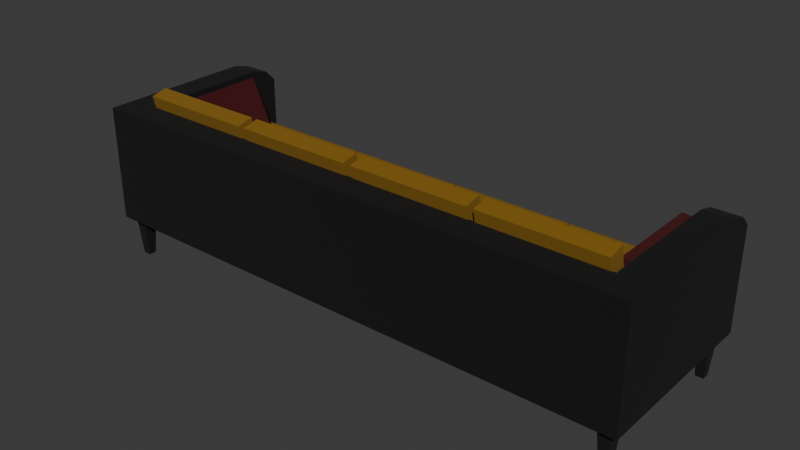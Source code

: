# Source: Couch.blend  (saved by Blender 4.5.88; exported with 4.5.12 LTS)
import bpy
from mathutils import Matrix  # noqa: F401  (used for matrix-valued properties, if any)

bpy.ops.wm.read_factory_settings(use_empty=True)
scene = bpy.context.scene
scene.name = 'Scene'

# ---- collections
col_couch = bpy.data.collections.new('Couch'); scene.collection.children.link(col_couch)

# ---- materials (node trees are filled in below, after node groups)
mat_sittingpillows = bpy.data.materials.new('SittingPillows')
mat_couch = bpy.data.materials.new('Couch')
mat_pillows = bpy.data.materials.new('Pillows')

# ---- material node trees
mat_sittingpillows.use_nodes = True; mat_sittingpillows.node_tree.nodes.clear()
_N = mat_sittingpillows.node_tree.nodes; _L = mat_sittingpillows.node_tree.links
n0 = _N.new('ShaderNodeBsdfPrincipled'); n0.name = 'Principled BSDF'; n0.location = (-200, 100)
n0.inputs[0].default_value = (0.2194, 0.1116, 0.0, 1.0)
n0.inputs[2].default_value = 1.0
n1 = _N.new('ShaderNodeOutputMaterial'); n1.name = 'Material Output'; n1.location = (200, 100)
_L.new(n0.outputs[0], n1.inputs[0])
n1.is_active_output = True
mat_couch.use_nodes = True; mat_couch.node_tree.nodes.clear()
_N = mat_couch.node_tree.nodes; _L = mat_couch.node_tree.links
n0 = _N.new('ShaderNodeBsdfPrincipled'); n0.name = 'Principled BSDF'; n0.location = (-200, 100)
n0.inputs[0].default_value = (0.0, 0.0, 0.0, 1.0)
n0.inputs[2].default_value = 1.0
n1 = _N.new('ShaderNodeOutputMaterial'); n1.name = 'Material Output'; n1.location = (200, 100)
_L.new(n0.outputs[0], n1.inputs[0])
n1.is_active_output = True
mat_pillows.use_nodes = True; mat_pillows.node_tree.nodes.clear()
_N = mat_pillows.node_tree.nodes; _L = mat_pillows.node_tree.links
n0 = _N.new('ShaderNodeBsdfPrincipled'); n0.name = 'Principled BSDF'; n0.location = (-200, 100)
n0.inputs[0].default_value = (0.05476, 0.0, 0.0002367, 1.0)
n0.inputs[2].default_value = 1.0
n1 = _N.new('ShaderNodeOutputMaterial'); n1.name = 'Material Output'; n1.location = (200, 100)
_L.new(n0.outputs[0], n1.inputs[0])
n1.is_active_output = True

# ---- world
world_world = bpy.data.worlds.new('World'); scene.world = world_world
world_world.use_nodes = True; world_world.node_tree.nodes.clear()
_N = world_world.node_tree.nodes; _L = world_world.node_tree.links
n0 = _N.new('ShaderNodeOutputWorld'); n0.name = 'World Output'; n0.location = (200, 100)
n1 = _N.new('ShaderNodeBackground'); n1.name = 'Background'; n1.location = (-200, 100)
n1.inputs[0].default_value = (0.05088, 0.05088, 0.05088, 1.0)
_L.new(n1.outputs[0], n0.inputs[0])
n0.is_active_output = True
world_world.color = (0.05088, 0.05088, 0.05088)
world_world.sun_shadow_jitter_overblur = 0.0

# ---- meshes
me_cube_001 = bpy.data.meshes.new('Cube.001')
me_cube_001.from_pydata([(1.5, 0.5, 0.4256), (1.461, 0.4607, 0.2256), (1.5, -0.5, 0.4256), (1.461, -0.4607, 0.2256), (1.389, 0.4607, 0.2256), (1.35, -0.5, 0.4256), (1.35, 0.5, 0.4256), (1.389, -0.4607, 0.2256), (0.0, -0.5, 0.4256), (0.0, -0.5, 0.2256), (0.0, 0.5, 0.2256), (0.0, 0.5, 0.4256), (1.5, -0.35, 0.4256), (1.461, -0.3893, 0.2256), (1.389, -0.3893, 0.2256), (1.35, -0.35, 0.4256), (0.0, -0.35, 0.2256), (0.0, -0.35, 0.4256), (1.5, -0.5, 0.8493), (1.35, -0.5, 0.8493), (1.5, -0.35, 0.8493), (0.0, -0.5, 0.8493), (1.35, -0.35, 0.8493), (0.0, -0.35, 0.8493), (0.675, 0.5, 0.4256), (0.675, -0.5, 0.4256), (0.675, -0.5, 0.2256), (0.675, 0.5, 0.2256), (0.675, -0.35, 0.4256), (0.675, -0.35, 0.2256), (0.675, -0.5, 0.8493), (0.675, -0.35, 0.8493), (1.342, -0.3396, 0.5195), (0.6833, -0.3396, 0.5195), (0.6833, 0.4896, 0.4339), (1.342, 0.4896, 0.4339), (1.342, -0.3396, 0.4339), (0.6833, -0.3396, 0.4339), (0.6635, -0.3396, 0.5195), (0.005024, -0.3396, 0.5195), (0.005024, 0.4896, 0.4339), (0.6635, 0.4896, 0.4339), (0.6635, -0.3396, 0.4339), (0.005024, -0.3396, 0.4339), (1.331, -0.1937, 0.5449), (1.331, -0.2826, 0.9351), (0.6937, -0.1937, 0.5449), (0.6937, -0.2826, 0.9351), (0.6937, -0.2813, 0.525), (1.331, -0.2813, 0.525), (0.6937, -0.3702, 0.9152), (1.331, -0.3702, 0.9152), (0.6582, -0.1937, 0.5449), (0.6582, -0.2826, 0.9351), (0.02067, -0.1937, 0.5449), (0.02067, -0.2826, 0.9351), (0.02067, -0.2813, 0.525), (0.6582, -0.2813, 0.525), (0.02067, -0.3702, 0.9152), (0.6582, -0.3702, 0.9152), (1.461, 0.3887, 0.2256), (1.5, 0.3494, 0.4256), (1.389, 0.3887, 0.2256), (1.35, 0.3494, 0.4256), (0.0, 0.3494, 0.2256), (0.0, 0.3494, 0.4256), (1.5, 0.3494, 0.8493), (1.35, 0.3494, 0.8493), (0.675, 0.3494, 0.2256), (0.675, 0.3494, 0.4256), (1.35, -0.5, 0.2256), (1.5, -0.5, 0.2256), (1.5, 0.3494, 0.2256), (1.5, 0.5, 0.2256), (1.35, 0.5, 0.2256), (1.35, -0.35, 0.2256), (1.5, -0.35, 0.2256), (1.35, 0.3494, 0.2256), (1.404, -0.446, 0.004797), (1.446, -0.446, 0.004797), (1.446, 0.4036, 0.004797), (1.446, 0.4458, 0.004797), (1.404, 0.4458, 0.004797), (1.404, -0.404, 0.004797), (1.446, -0.404, 0.004797), (1.404, 0.4036, 0.004797), (1.35, 0.3494, 0.8493), (1.35, 0.5, 0.4256), (1.35, 0.4407, 0.8252), (1.35, 0.5, 0.7658), (1.5, 0.5, 0.4256), (1.5, 0.3494, 0.8493), (1.5, 0.5, 0.7658), (1.5, 0.4407, 0.8252), (1.342, 0.4896, 0.469), (1.342, 0.3887, 0.5195), (1.342, 0.4896, 0.4986), (1.342, 0.4478, 0.5195), (0.6833, 0.3887, 0.5195), (0.6833, 0.4896, 0.469), (0.6833, 0.4478, 0.5195), (0.6833, 0.4896, 0.4986), (0.6635, 0.4896, 0.469), (0.6635, 0.3887, 0.5195), (0.6635, 0.4896, 0.4986), (0.6635, 0.4478, 0.5195), (0.005024, 0.3887, 0.5195), (0.005024, 0.4896, 0.469), (0.005024, 0.4478, 0.5195), (0.005024, 0.4896, 0.4986), (0.9346, -0.2509, 0.8214), (0.4229, -0.2383, 0.8314), (0.93, -0.1885, 0.5062), (0.4183, -0.176, 0.5162), (0.4249, -0.1676, 0.8454), (0.4203, -0.1052, 0.5302), (0.9366, -0.1801, 0.8354), (0.932, -0.1178, 0.5202), (1.252, 0.3123, 0.5091), (1.284, 0.3123, 0.8289), (1.252, -0.1996, 0.5091), (1.284, -0.1996, 0.8289), (1.324, -0.1996, 0.5019), (1.324, 0.3123, 0.5019), (1.356, -0.1996, 0.8217), (1.356, 0.3123, 0.8217), (-1.5, 0.5, 0.4256), (-1.461, 0.4607, 0.2256), (-1.5, -0.5, 0.4256), (-1.461, -0.4607, 0.2256), (-1.389, 0.4607, 0.2256), (-1.35, -0.5, 0.4256), (-1.35, 0.5, 0.4256), (-1.389, -0.4607, 0.2256), (-1.5, -0.35, 0.4256), (-1.461, -0.3893, 0.2256), (-1.389, -0.3893, 0.2256), (-1.35, -0.35, 0.4256), (-1.5, -0.5, 0.8493), (-1.35, -0.5, 0.8493), (-1.5, -0.35, 0.8493), (-1.35, -0.35, 0.8493), (-0.675, 0.5, 0.4256), (-0.675, -0.5, 0.4256), (-0.675, -0.5, 0.2256), (-0.675, 0.5, 0.2256), (-0.675, -0.35, 0.4256), (-0.675, -0.35, 0.2256), (-0.675, -0.5, 0.8493), (-0.675, -0.35, 0.8493), (-1.342, -0.3396, 0.5195), (-0.6833, -0.3396, 0.5195), (-0.6833, 0.4896, 0.4339), (-1.342, 0.4896, 0.4339), (-1.342, -0.3396, 0.4339), (-0.6833, -0.3396, 0.4339), (-0.6635, -0.3396, 0.5195), (-0.005024, -0.3396, 0.5195), (-0.005024, 0.4896, 0.4339), (-0.6635, 0.4896, 0.4339), (-0.6635, -0.3396, 0.4339), (-0.005024, -0.3396, 0.4339), (-1.331, -0.1937, 0.5449), (-1.331, -0.2826, 0.9351), (-0.6937, -0.1937, 0.5449), (-0.6937, -0.2826, 0.9351), (-0.6937, -0.2813, 0.525), (-1.331, -0.2813, 0.525), (-0.6937, -0.3702, 0.9152), (-1.331, -0.3702, 0.9152), (-0.6582, -0.1937, 0.5449), (-0.6582, -0.2826, 0.9351), (-0.02067, -0.1937, 0.5449), (-0.02067, -0.2826, 0.9351), (-0.02067, -0.2813, 0.525), (-0.6582, -0.2813, 0.525), (-0.02067, -0.3702, 0.9152), (-0.6582, -0.3702, 0.9152), (-1.461, 0.3887, 0.2256), (-1.5, 0.3494, 0.4256), (-1.389, 0.3887, 0.2256), (-1.35, 0.3494, 0.4256), (-1.5, 0.3494, 0.8493), (-1.35, 0.3494, 0.8493), (-0.675, 0.3494, 0.2256), (-0.675, 0.3494, 0.4256), (-1.35, -0.5, 0.2256), (-1.5, -0.5, 0.2256), (-1.5, 0.3494, 0.2256), (-1.5, 0.5, 0.2256), (-1.35, 0.5, 0.2256), (-1.35, -0.35, 0.2256), (-1.5, -0.35, 0.2256), (-1.35, 0.3494, 0.2256), (-1.404, -0.446, 0.004797), (-1.446, -0.446, 0.004797), (-1.446, 0.4036, 0.004797), (-1.446, 0.4458, 0.004797), (-1.404, 0.4458, 0.004797), (-1.404, -0.404, 0.004797), (-1.446, -0.404, 0.004797), (-1.404, 0.4036, 0.004797), (-1.35, 0.3494, 0.8493), (-1.35, 0.5, 0.4256), (-1.35, 0.4407, 0.8252), (-1.35, 0.5, 0.7658), (-1.5, 0.5, 0.4256), (-1.5, 0.3494, 0.8493), (-1.5, 0.5, 0.7658), (-1.5, 0.4407, 0.8252), (-1.342, 0.4896, 0.469), (-1.342, 0.3887, 0.5195), (-1.342, 0.4896, 0.4986), (-1.342, 0.4478, 0.5195), (-0.6833, 0.3887, 0.5195), (-0.6833, 0.4896, 0.469), (-0.6833, 0.4478, 0.5195), (-0.6833, 0.4896, 0.4986), (-0.6635, 0.4896, 0.469), (-0.6635, 0.3887, 0.5195), (-0.6635, 0.4896, 0.4986), (-0.6635, 0.4478, 0.5195), (-0.005024, 0.3887, 0.5195), (-0.005024, 0.4896, 0.469), (-0.005024, 0.4478, 0.5195), (-0.005024, 0.4896, 0.4986), (-0.7445, -0.2388, 0.8091), (-0.2326, -0.2388, 0.8091), (-0.7445, -0.1341, 0.5053), (-0.2326, -0.1341, 0.5053), (-0.2326, -0.1706, 0.8326), (-0.2326, -0.06596, 0.5288), (-0.7445, -0.1706, 0.8326), (-0.7445, -0.06596, 0.5288), (-1.17, 0.3015, 0.5457), (-1.304, 0.3015, 0.838), (-1.17, -0.2105, 0.5457), (-1.304, -0.2105, 0.838), (-1.236, -0.2105, 0.5157), (-1.236, 0.3015, 0.5157), (-1.369, -0.2105, 0.808), (-1.369, 0.3015, 0.808)], [], [(27, 24, 6, 74), (76, 12, 2, 71), (71, 2, 5, 70), (74, 6, 0, 73), (29, 75, 70, 26), (14, 13, 84, 83), (5, 2, 18, 19), (28, 17, 23, 31), (69, 65, 17, 28), (26, 25, 8, 9), (77, 72, 76, 75), (68, 77, 75, 29), (72, 61, 12, 76), (20, 22, 19, 18), (31, 23, 21, 30), (66, 67, 22, 20), (2, 12, 20, 18), (63, 15, 22, 67), (25, 5, 19, 30), (8, 25, 30, 21), (22, 31, 30, 19), (64, 68, 29, 16), (70, 5, 25, 26), (63, 69, 28, 15), (15, 28, 31, 22), (16, 29, 26, 9), (10, 11, 24, 27), (35, 36, 37, 34), (33, 37, 36, 32), (41, 42, 43, 40), (39, 43, 42, 38), (44, 46, 47, 45), (49, 51, 50, 48), (45, 51, 49, 44), (44, 49, 48, 46), (46, 48, 50, 47), (47, 50, 51, 45), (52, 54, 55, 53), (57, 59, 58, 56), (53, 59, 57, 52), (52, 57, 56, 54), (54, 56, 58, 55), (55, 58, 59, 53), (6, 24, 69, 63), (10, 27, 68, 64), (12, 61, 66, 20), (73, 0, 61, 72), (27, 74, 77, 68), (60, 62, 85, 80), (24, 11, 65, 69), (7, 3, 71, 70), (60, 1, 73, 72), (1, 4, 74, 73), (14, 7, 70, 75), (3, 13, 76, 71), (13, 14, 75, 76), (4, 62, 77, 74), (62, 60, 72, 77), (83, 84, 79, 78), (82, 81, 80, 85), (7, 14, 83, 78), (1, 60, 80, 81), (62, 4, 82, 85), (13, 3, 79, 84), (4, 1, 81, 82), (3, 7, 78, 79), (86, 91, 93, 88), (88, 93, 92, 89), (89, 92, 90, 87), (91, 86, 67, 66), (0, 6, 87, 90), (6, 63, 67, 86, 88, 89, 87), (61, 0, 90, 92, 93, 91, 66), (98, 95, 97, 100), (100, 97, 96, 101), (101, 96, 94, 99), (106, 103, 105, 108), (108, 105, 104, 109), (109, 104, 102, 107), (94, 35, 34, 99), (95, 98, 33, 32), (32, 36, 35, 94, 96, 97, 95), (98, 100, 101, 99, 34, 37, 33), (102, 41, 40, 107), (103, 106, 39, 38), (38, 42, 41, 102, 104, 105, 103), (106, 108, 109, 107, 40, 43, 39), (114, 111, 110, 116), (115, 113, 111, 114), (117, 112, 113, 115), (116, 110, 112, 117), (112, 110, 111, 113), (117, 115, 114, 116), (118, 120, 121, 119), (123, 125, 124, 122), (119, 125, 123, 118), (118, 123, 122, 120), (120, 122, 124, 121), (121, 124, 125, 119), (145, 190, 132, 142), (192, 187, 128, 134), (187, 186, 131, 128), (190, 189, 126, 132), (147, 144, 186, 191), (136, 199, 200, 135), (131, 139, 138, 128), (146, 149, 23, 17), (185, 146, 17, 65), (144, 9, 8, 143), (193, 191, 192, 188), (184, 147, 191, 193), (188, 192, 134, 179), (140, 138, 139, 141), (149, 148, 21, 23), (182, 140, 141, 183), (128, 138, 140, 134), (181, 183, 141, 137), (143, 148, 139, 131), (8, 21, 148, 143), (141, 139, 148, 149), (64, 16, 147, 184), (186, 144, 143, 131), (181, 137, 146, 185), (137, 141, 149, 146), (16, 9, 144, 147), (10, 145, 142, 11), (153, 152, 155, 154), (151, 150, 154, 155), (159, 158, 161, 160), (157, 156, 160, 161), (162, 163, 165, 164), (167, 166, 168, 169), (163, 162, 167, 169), (162, 164, 166, 167), (164, 165, 168, 166), (165, 163, 169, 168), (170, 171, 173, 172), (175, 174, 176, 177), (171, 170, 175, 177), (170, 172, 174, 175), (172, 173, 176, 174), (173, 171, 177, 176), (132, 181, 185, 142), (10, 64, 184, 145), (134, 140, 182, 179), (189, 188, 179, 126), (145, 184, 193, 190), (178, 196, 201, 180), (142, 185, 65, 11), (133, 186, 187, 129), (178, 188, 189, 127), (127, 189, 190, 130), (136, 191, 186, 133), (129, 187, 192, 135), (135, 192, 191, 136), (130, 190, 193, 180), (180, 193, 188, 178), (199, 194, 195, 200), (198, 201, 196, 197), (133, 194, 199, 136), (127, 197, 196, 178), (180, 201, 198, 130), (135, 200, 195, 129), (130, 198, 197, 127), (129, 195, 194, 133), (202, 204, 209, 207), (204, 205, 208, 209), (205, 203, 206, 208), (207, 182, 183, 202), (126, 206, 203, 132), (132, 203, 205, 204, 202, 183, 181), (179, 182, 207, 209, 208, 206, 126), (214, 216, 213, 211), (216, 217, 212, 213), (217, 215, 210, 212), (222, 224, 221, 219), (224, 225, 220, 221), (225, 223, 218, 220), (210, 215, 152, 153), (211, 150, 151, 214), (150, 211, 213, 212, 210, 153, 154), (214, 151, 155, 152, 215, 217, 216), (218, 223, 158, 159), (219, 156, 157, 222), (156, 219, 221, 220, 218, 159, 160), (222, 157, 161, 158, 223, 225, 224), (230, 232, 226, 227), (231, 230, 227, 229), (233, 231, 229, 228), (232, 233, 228, 226), (228, 229, 227, 226), (233, 232, 230, 231), (234, 235, 237, 236), (239, 238, 240, 241), (235, 234, 239, 241), (234, 236, 238, 239), (236, 237, 240, 238), (237, 235, 241, 240)])
me_cube_001.polygons.foreach_set('material_index', [1, 1, 1, 1, 1, 1, 1, 1, 1, 1, 1, 1, 1, 1, 1, 1, 1, 1, 1, 1, 1, 1, 1, 1, 1, 1, 1, 0, 0, 0, 0, 0, 0, 0, 0, 0, 0, 0, 0, 0, 0, 0, 0, 1, 1, 1, 1, 1, 1, 1, 1, 1, 1, 1, 1, 1, 1, 1, 1, 1, 1, 1, 1, 1, 1, 1, 1, 1, 1, 1, 1, 1, 1, 0, 0, 0, 0, 0, 0, 0, 0, 0, 0, 0, 0, 0, 0, 2, 2, 2, 2, 2, 2, 2, 2, 2, 2, 2, 2, 1, 1, 1, 1, 1, 1, 1, 1, 1, 1, 1, 1, 1, 1, 1, 1, 1, 1, 1, 1, 1, 1, 1, 1, 1, 1, 1, 0, 0, 0, 0, 0, 0, 0, 0, 0, 0, 0, 0, 0, 0, 0, 0, 1, 1, 1, 1, 1, 1, 1, 1, 1, 1, 1, 1, 1, 1, 1, 1, 1, 1, 1, 1, 1, 1, 1, 1, 1, 1, 1, 1, 1, 1, 0, 0, 0, 0, 0, 0, 0, 0, 0, 0, 0, 0, 0, 0, 2, 2, 2, 2, 2, 2, 2, 2, 2, 2, 2, 2])
_uv = me_cube_001.uv_layers.new(name='UVMap')
_uv.uv.foreach_set('vector', [0.375, 0.9281, 0.625, 0.9281, 0.625, 0.9812, 0.375, 0.9812, 0.375, 0.4625, 0.625, 0.4625, 0.625, 0.5, 0.375, 0.5, 0.375, 0.5, 0.625, 0.5, 0.625, 0.5188, 0.375, 0.5188, 0.375, 0.9812, 0.625, 0.9812, 0.625, 1.0, 0.375, 1.0, 0.8031, 0.7125, 0.8563, 0.7125, 0.8563, 0.75, 0.8031, 0.75, 0.8612, 0.7223, 0.8701, 0.7223, 0.8701, 0.7223, 0.8612, 0.7223, 0.625, 0.5188, 0.625, 0.5, 0.625, 0.5, 0.625, 0.5188, 0.1969, 0.7125, 0.25, 0.7125, 0.25, 0.7125, 0.1969, 0.7125, 0.1969, 0.5376, 0.25, 0.5376, 0.25, 0.7125, 0.1969, 0.7125, 0.375, 0.5719, 0.625, 0.5719, 0.625, 0.625, 0.375, 0.625, 0.8563, 0.5376, 0.875, 0.5376, 0.875, 0.7125, 0.8563, 0.7125, 0.8031, 0.5376, 0.8563, 0.5376, 0.8563, 0.7125, 0.8031, 0.7125, 0.375, 0.2876, 0.625, 0.2876, 0.625, 0.4625, 0.375, 0.4625, 0.125, 0.7125, 0.1437, 0.7125, 0.1437, 0.75, 0.125, 0.75, 0.1969, 0.7125, 0.25, 0.7125, 0.25, 0.75, 0.1969, 0.75, 0.125, 0.5376, 0.1437, 0.5376, 0.1437, 0.7125, 0.125, 0.7125, 0.625, 0.5, 0.625, 0.4625, 0.625, 0.4625, 0.625, 0.5, 0.1437, 0.5376, 0.1437, 0.7125, 0.1437, 0.7125, 0.1437, 0.5376, 0.625, 0.5719, 0.625, 0.5188, 0.625, 0.5188, 0.625, 0.5719, 0.625, 0.625, 0.625, 0.5719, 0.625, 0.5719, 0.625, 0.625, 0.1437, 0.7125, 0.1969, 0.7125, 0.1969, 0.75, 0.1437, 0.75, 0.75, 0.5376, 0.8031, 0.5376, 0.8031, 0.7125, 0.75, 0.7125, 0.375, 0.5188, 0.625, 0.5188, 0.625, 0.5719, 0.375, 0.5719, 0.1437, 0.5376, 0.1969, 0.5376, 0.1969, 0.7125, 0.1437, 0.7125, 0.1437, 0.7125, 0.1969, 0.7125, 0.1969, 0.7125, 0.1437, 0.7125, 0.75, 0.7125, 0.8031, 0.7125, 0.8031, 0.75, 0.75, 0.75, 0.375, 0.875, 0.625, 0.875, 0.625, 0.9281, 0.375, 0.9281, 0.1437, 0.5, 0.1437, 0.7125, 0.1969, 0.7125, 0.1969, 0.5, 0.1969, 0.7125, 0.1969, 0.7125, 0.1437, 0.7125, 0.1437, 0.7125, 0.1437, 0.5, 0.1437, 0.7125, 0.1969, 0.7125, 0.1969, 0.5, 0.1969, 0.7125, 0.1969, 0.7125, 0.1437, 0.7125, 0.1437, 0.7125, 0.1437, 0.7125, 0.1969, 0.7125, 0.1969, 0.7125, 0.1437, 0.7125, 0.1437, 0.7125, 0.1437, 0.7125, 0.1969, 0.7125, 0.1969, 0.7125, 0.1437, 0.7125, 0.1437, 0.7125, 0.1437, 0.7125, 0.1437, 0.7125, 0.1437, 0.7125, 0.1437, 0.7125, 0.1969, 0.7125, 0.1969, 0.7125, 0.1969, 0.7125, 0.1969, 0.7125, 0.1969, 0.7125, 0.1969, 0.7125, 0.1969, 0.7125, 0.1969, 0.7125, 0.1437, 0.7125, 0.1437, 0.7125, 0.1437, 0.7125, 0.1969, 0.7125, 0.1969, 0.7125, 0.1437, 0.7125, 0.1437, 0.7125, 0.1437, 0.7125, 0.1969, 0.7125, 0.1969, 0.7125, 0.1437, 0.7125, 0.1437, 0.7125, 0.1437, 0.7125, 0.1437, 0.7125, 0.1437, 0.7125, 0.1437, 0.7125, 0.1969, 0.7125, 0.1969, 0.7125, 0.1969, 0.7125, 0.1969, 0.7125, 0.1969, 0.7125, 0.1969, 0.7125, 0.1969, 0.7125, 0.1969, 0.7125, 0.1437, 0.7125, 0.1437, 0.7125, 0.1437, 0.5, 0.1969, 0.5, 0.1969, 0.5376, 0.1437, 0.5376, 0.75, 0.5, 0.8031, 0.5, 0.8031, 0.5376, 0.75, 0.5376, 0.625, 0.4625, 0.625, 0.2876, 0.625, 0.2876, 0.625, 0.4625, 0.375, 0.25, 0.625, 0.25, 0.625, 0.2876, 0.375, 0.2876, 0.8031, 0.5, 0.8563, 0.5, 0.8563, 0.5376, 0.8031, 0.5376, 0.8701, 0.5278, 0.8612, 0.5278, 0.8612, 0.5278, 0.8701, 0.5278, 0.1969, 0.5, 0.25, 0.5, 0.25, 0.5376, 0.1969, 0.5376, 0.8612, 0.7402, 0.8701, 0.7402, 0.875, 0.75, 0.8563, 0.75, 0.8701, 0.5278, 0.8701, 0.5098, 0.875, 0.5, 0.875, 0.5376, 0.8701, 0.5098, 0.8612, 0.5098, 0.8563, 0.5, 0.875, 0.5, 0.8612, 0.7223, 0.8612, 0.7402, 0.8563, 0.75, 0.8563, 0.7125, 0.8701, 0.7402, 0.8701, 0.7223, 0.875, 0.7125, 0.875, 0.75, 0.8701, 0.7223, 0.8612, 0.7223, 0.8563, 0.7125, 0.875, 0.7125, 0.8612, 0.5098, 0.8612, 0.5278, 0.8563, 0.5376, 0.8563, 0.5, 0.8612, 0.5278, 0.8701, 0.5278, 0.875, 0.5376, 0.8563, 0.5376, 0.8612, 0.7223, 0.8701, 0.7223, 0.8701, 0.7402, 0.8612, 0.7402, 0.8612, 0.5098, 0.8701, 0.5098, 0.8701, 0.5278, 0.8612, 0.5278, 0.8612, 0.7402, 0.8612, 0.7223, 0.8612, 0.7223, 0.8612, 0.7402, 0.8701, 0.5098, 0.8701, 0.5278, 0.8701, 0.5278, 0.8701, 0.5098, 0.8612, 0.5278, 0.8612, 0.5098, 0.8612, 0.5098, 0.8612, 0.5278, 0.8701, 0.7223, 0.8701, 0.7402, 0.8701, 0.7402, 0.8701, 0.7223, 0.8612, 0.5098, 0.8701, 0.5098, 0.8701, 0.5098, 0.8612, 0.5098, 0.8701, 0.7402, 0.8612, 0.7402, 0.8612, 0.7402, 0.8701, 0.7402, 0.1437, 0.5376, 0.125, 0.5376, 0.125, 0.5148, 0.1437, 0.5148, 0.1437, 0.5148, 0.125, 0.5148, 0.125, 0.5, 0.1438, 0.5, 0.625, 0.9812, 0.625, 1.0, 0.625, 1.0, 0.625, 0.9812, 0.125, 0.5376, 0.1437, 0.5376, 0.1437, 0.5376, 0.125, 0.5376, 0.625, 1.0, 0.625, 0.9812, 0.625, 0.9812, 0.625, 1.0, 0.1437, 0.5, 0.1437, 0.5376, 0.1437, 0.5376, 0.1437, 0.5376, 0.1437, 0.5148, 0.1438, 0.5, 0.1437, 0.5, 0.625, 0.2876, 0.625, 0.25, 0.625, 0.25, 0.625, 0.25, 0.625, 0.2648, 0.625, 0.2876, 0.625, 0.2876, 0.1969, 0.5259, 0.1438, 0.5259, 0.1438, 0.5107, 0.1969, 0.5107, 0.1969, 0.5107, 0.1438, 0.5107, 0.1437, 0.5, 0.1969, 0.5, 0.1969, 0.5, 0.1437, 0.5, 0.1437, 0.5, 0.1969, 0.5, 0.1969, 0.5259, 0.1438, 0.5259, 0.1438, 0.5107, 0.1969, 0.5107, 0.1969, 0.5107, 0.1438, 0.5107, 0.1437, 0.5, 0.1969, 0.5, 0.1969, 0.5, 0.1437, 0.5, 0.1437, 0.5, 0.1969, 0.5, 0.1437, 0.5, 0.1437, 0.5, 0.1969, 0.5, 0.1969, 0.5, 0.1438, 0.5259, 0.1969, 0.5259, 0.1969, 0.7125, 0.1437, 0.7125, 0.1437, 0.7125, 0.1437, 0.7125, 0.1437, 0.5, 0.1437, 0.5, 0.1437, 0.5, 0.1438, 0.5107, 0.1438, 0.5259, 0.1969, 0.5259, 0.1969, 0.5107, 0.1969, 0.5, 0.1969, 0.5, 0.1969, 0.5, 0.1969, 0.7125, 0.1969, 0.7125, 0.1437, 0.5, 0.1437, 0.5, 0.1969, 0.5, 0.1969, 0.5, 0.1438, 0.5259, 0.1969, 0.5259, 0.1969, 0.7125, 0.1437, 0.7125, 0.1437, 0.7125, 0.1437, 0.7125, 0.1437, 0.5, 0.1437, 0.5, 0.1437, 0.5, 0.1438, 0.5107, 0.1438, 0.5259, 0.1969, 0.5259, 0.1969, 0.5107, 0.1969, 0.5, 0.1969, 0.5, 0.1969, 0.5, 0.1969, 0.7125, 0.1969, 0.7125, 0.1969, 0.7125, 0.1969, 0.7125, 0.1437, 0.7125, 0.1437, 0.7125, 0.1969, 0.7125, 0.1969, 0.7125, 0.1969, 0.7125, 0.1969, 0.7125, 0.1437, 0.7125, 0.1437, 0.7125, 0.1969, 0.7125, 0.1969, 0.7125, 0.1437, 0.7125, 0.1437, 0.7125, 0.1437, 0.7125, 0.1437, 0.7125, 0.1437, 0.7125, 0.1437, 0.7125, 0.1969, 0.7125, 0.1969, 0.7125, 0.1437, 0.7125, 0.1969, 0.7125, 0.1969, 0.7125, 0.1437, 0.7125, 0.1437, 0.7125, 0.1969, 0.7125, 0.1969, 0.7125, 0.1437, 0.7125, 0.1437, 0.7125, 0.1437, 0.7125, 0.1969, 0.7125, 0.1969, 0.7125, 0.1437, 0.7125, 0.1437, 0.7125, 0.1437, 0.7125, 0.1437, 0.7125, 0.1437, 0.7125, 0.1437, 0.7125, 0.1969, 0.7125, 0.1969, 0.7125, 0.1969, 0.7125, 0.1969, 0.7125, 0.1969, 0.7125, 0.1969, 0.7125, 0.1969, 0.7125, 0.1969, 0.7125, 0.1437, 0.7125, 0.1437, 0.7125, 0.375, 0.9281, 0.375, 0.9812, 0.625, 0.9812, 0.625, 0.9281, 0.375, 0.4625, 0.375, 0.5, 0.625, 0.5, 0.625, 0.4625, 0.375, 0.5, 0.375, 0.5188, 0.625, 0.5188, 0.625, 0.5, 0.375, 0.9812, 0.375, 1.0, 0.625, 1.0, 0.625, 0.9812, 0.8031, 0.7125, 0.8031, 0.75, 0.8563, 0.75, 0.8563, 0.7125, 0.8612, 0.7223, 0.8612, 0.7223, 0.8701, 0.7223, 0.8701, 0.7223, 0.625, 0.5188, 0.625, 0.5188, 0.625, 0.5, 0.625, 0.5, 0.1969, 0.7125, 0.1969, 0.7125, 0.25, 0.7125, 0.25, 0.7125, 0.1969, 0.5376, 0.1969, 0.7125, 0.25, 0.7125, 0.25, 0.5376, 0.375, 0.5719, 0.375, 0.625, 0.625, 0.625, 0.625, 0.5719, 0.8563, 0.5376, 0.8563, 0.7125, 0.875, 0.7125, 0.875, 0.5376, 0.8031, 0.5376, 0.8031, 0.7125, 0.8563, 0.7125, 0.8563, 0.5376, 0.375, 0.2876, 0.375, 0.4625, 0.625, 0.4625, 0.625, 0.2876, 0.125, 0.7125, 0.125, 0.75, 0.1437, 0.75, 0.1437, 0.7125, 0.1969, 0.7125, 0.1969, 0.75, 0.25, 0.75, 0.25, 0.7125, 0.125, 0.5376, 0.125, 0.7125, 0.1437, 0.7125, 0.1437, 0.5376, 0.625, 0.5, 0.625, 0.5, 0.625, 0.4625, 0.625, 0.4625, 0.1437, 0.5376, 0.1437, 0.5376, 0.1437, 0.7125, 0.1437, 0.7125, 0.625, 0.5719, 0.625, 0.5719, 0.625, 0.5188, 0.625, 0.5188, 0.625, 0.625, 0.625, 0.625, 0.625, 0.5719, 0.625, 0.5719, 0.1437, 0.7125, 0.1437, 0.75, 0.1969, 0.75, 0.1969, 0.7125, 0.75, 0.5376, 0.75, 0.7125, 0.8031, 0.7125, 0.8031, 0.5376, 0.375, 0.5188, 0.375, 0.5719, 0.625, 0.5719, 0.625, 0.5188, 0.1437, 0.5376, 0.1437, 0.7125, 0.1969, 0.7125, 0.1969, 0.5376, 0.1437, 0.7125, 0.1437, 0.7125, 0.1969, 0.7125, 0.1969, 0.7125, 0.75, 0.7125, 0.75, 0.75, 0.8031, 0.75, 0.8031, 0.7125, 0.375, 0.875, 0.375, 0.9281, 0.625, 0.9281, 0.625, 0.875, 0.1437, 0.5, 0.1969, 0.5, 0.1969, 0.7125, 0.1437, 0.7125, 0.1969, 0.7125, 0.1437, 0.7125, 0.1437, 0.7125, 0.1969, 0.7125, 0.1437, 0.5, 0.1969, 0.5, 0.1969, 0.7125, 0.1437, 0.7125, 0.1969, 0.7125, 0.1437, 0.7125, 0.1437, 0.7125, 0.1969, 0.7125, 0.1437, 0.7125, 0.1437, 0.7125, 0.1969, 0.7125, 0.1969, 0.7125, 0.1437, 0.7125, 0.1969, 0.7125, 0.1969, 0.7125, 0.1437, 0.7125, 0.1437, 0.7125, 0.1437, 0.7125, 0.1437, 0.7125, 0.1437, 0.7125, 0.1437, 0.7125, 0.1969, 0.7125, 0.1969, 0.7125, 0.1437, 0.7125, 0.1969, 0.7125, 0.1969, 0.7125, 0.1969, 0.7125, 0.1969, 0.7125, 0.1969, 0.7125, 0.1437, 0.7125, 0.1437, 0.7125, 0.1969, 0.7125, 0.1437, 0.7125, 0.1437, 0.7125, 0.1969, 0.7125, 0.1969, 0.7125, 0.1437, 0.7125, 0.1969, 0.7125, 0.1969, 0.7125, 0.1437, 0.7125, 0.1437, 0.7125, 0.1437, 0.7125, 0.1437, 0.7125, 0.1437, 0.7125, 0.1437, 0.7125, 0.1969, 0.7125, 0.1969, 0.7125, 0.1437, 0.7125, 0.1969, 0.7125, 0.1969, 0.7125, 0.1969, 0.7125, 0.1969, 0.7125, 0.1969, 0.7125, 0.1437, 0.7125, 0.1437, 0.7125, 0.1969, 0.7125, 0.1437, 0.5, 0.1437, 0.5376, 0.1969, 0.5376, 0.1969, 0.5, 0.75, 0.5, 0.75, 0.5376, 0.8031, 0.5376, 0.8031, 0.5, 0.625, 0.4625, 0.625, 0.4625, 0.625, 0.2876, 0.625, 0.2876, 0.375, 0.25, 0.375, 0.2876, 0.625, 0.2876, 0.625, 0.25, 0.8031, 0.5, 0.8031, 0.5376, 0.8563, 0.5376, 0.8563, 0.5, 0.8701, 0.5278, 0.8701, 0.5278, 0.8612, 0.5278, 0.8612, 0.5278, 0.1969, 0.5, 0.1969, 0.5376, 0.25, 0.5376, 0.25, 0.5, 0.8612, 0.7402, 0.8563, 0.75, 0.875, 0.75, 0.8701, 0.7402, 0.8701, 0.5278, 0.875, 0.5376, 0.875, 0.5, 0.8701, 0.5098, 0.8701, 0.5098, 0.875, 0.5, 0.8563, 0.5, 0.8612, 0.5098, 0.8612, 0.7223, 0.8563, 0.7125, 0.8563, 0.75, 0.8612, 0.7402, 0.8701, 0.7402, 0.875, 0.75, 0.875, 0.7125, 0.8701, 0.7223, 0.8701, 0.7223, 0.875, 0.7125, 0.8563, 0.7125, 0.8612, 0.7223, 0.8612, 0.5098, 0.8563, 0.5, 0.8563, 0.5376, 0.8612, 0.5278, 0.8612, 0.5278, 0.8563, 0.5376, 0.875, 0.5376, 0.8701, 0.5278, 0.8612, 0.7223, 0.8612, 0.7402, 0.8701, 0.7402, 0.8701, 0.7223, 0.8612, 0.5098, 0.8612, 0.5278, 0.8701, 0.5278, 0.8701, 0.5098, 0.8612, 0.7402, 0.8612, 0.7402, 0.8612, 0.7223, 0.8612, 0.7223, 0.8701, 0.5098, 0.8701, 0.5098, 0.8701, 0.5278, 0.8701, 0.5278, 0.8612, 0.5278, 0.8612, 0.5278, 0.8612, 0.5098, 0.8612, 0.5098, 0.8701, 0.7223, 0.8701, 0.7223, 0.8701, 0.7402, 0.8701, 0.7402, 0.8612, 0.5098, 0.8612, 0.5098, 0.8701, 0.5098, 0.8701, 0.5098, 0.8701, 0.7402, 0.8701, 0.7402, 0.8612, 0.7402, 0.8612, 0.7402, 0.1437, 0.5376, 0.1437, 0.5148, 0.125, 0.5148, 0.125, 0.5376, 0.1437, 0.5148, 0.1438, 0.5, 0.125, 0.5, 0.125, 0.5148, 0.625, 0.9812, 0.625, 0.9812, 0.625, 1.0, 0.625, 1.0, 0.125, 0.5376, 0.125, 0.5376, 0.1437, 0.5376, 0.1437, 0.5376, 0.625, 1.0, 0.625, 1.0, 0.625, 0.9812, 0.625, 0.9812, 0.1437, 0.5, 0.1437, 0.5, 0.1438, 0.5, 0.1437, 0.5148, 0.1437, 0.5376, 0.1437, 0.5376, 0.1437, 0.5376, 0.625, 0.2876, 0.625, 0.2876, 0.625, 0.2876, 0.625, 0.2648, 0.625, 0.25, 0.625, 0.25, 0.625, 0.25, 0.1969, 0.5259, 0.1969, 0.5107, 0.1438, 0.5107, 0.1438, 0.5259, 0.1969, 0.5107, 0.1969, 0.5, 0.1437, 0.5, 0.1438, 0.5107, 0.1969, 0.5, 0.1969, 0.5, 0.1437, 0.5, 0.1437, 0.5, 0.1969, 0.5259, 0.1969, 0.5107, 0.1438, 0.5107, 0.1438, 0.5259, 0.1969, 0.5107, 0.1969, 0.5, 0.1437, 0.5, 0.1438, 0.5107, 0.1969, 0.5, 0.1969, 0.5, 0.1437, 0.5, 0.1437, 0.5, 0.1437, 0.5, 0.1969, 0.5, 0.1969, 0.5, 0.1437, 0.5, 0.1438, 0.5259, 0.1437, 0.7125, 0.1969, 0.7125, 0.1969, 0.5259, 0.1437, 0.7125, 0.1438, 0.5259, 0.1438, 0.5107, 0.1437, 0.5, 0.1437, 0.5, 0.1437, 0.5, 0.1437, 0.7125, 0.1969, 0.5259, 0.1969, 0.7125, 0.1969, 0.7125, 0.1969, 0.5, 0.1969, 0.5, 0.1969, 0.5, 0.1969, 0.5107, 0.1437, 0.5, 0.1969, 0.5, 0.1969, 0.5, 0.1437, 0.5, 0.1438, 0.5259, 0.1437, 0.7125, 0.1969, 0.7125, 0.1969, 0.5259, 0.1437, 0.7125, 0.1438, 0.5259, 0.1438, 0.5107, 0.1437, 0.5, 0.1437, 0.5, 0.1437, 0.5, 0.1437, 0.7125, 0.1969, 0.5259, 0.1969, 0.7125, 0.1969, 0.7125, 0.1969, 0.5, 0.1969, 0.5, 0.1969, 0.5, 0.1969, 0.5107, 0.1969, 0.7125, 0.1437, 0.7125, 0.1437, 0.7125, 0.1969, 0.7125, 0.1969, 0.7125, 0.1969, 0.7125, 0.1969, 0.7125, 0.1969, 0.7125, 0.1437, 0.7125, 0.1969, 0.7125, 0.1969, 0.7125, 0.1437, 0.7125, 0.1437, 0.7125, 0.1437, 0.7125, 0.1437, 0.7125, 0.1437, 0.7125, 0.1437, 0.7125, 0.1969, 0.7125, 0.1969, 0.7125, 0.1437, 0.7125, 0.1437, 0.7125, 0.1437, 0.7125, 0.1969, 0.7125, 0.1969, 0.7125, 0.1437, 0.7125, 0.1437, 0.7125, 0.1969, 0.7125, 0.1969, 0.7125, 0.1437, 0.7125, 0.1969, 0.7125, 0.1969, 0.7125, 0.1437, 0.7125, 0.1437, 0.7125, 0.1437, 0.7125, 0.1437, 0.7125, 0.1437, 0.7125, 0.1437, 0.7125, 0.1969, 0.7125, 0.1969, 0.7125, 0.1437, 0.7125, 0.1969, 0.7125, 0.1969, 0.7125, 0.1969, 0.7125, 0.1969, 0.7125, 0.1969, 0.7125, 0.1437, 0.7125, 0.1437, 0.7125, 0.1969, 0.7125])
me_cube_001.materials.append(mat_sittingpillows)
me_cube_001.materials.append(mat_couch)
me_cube_001.materials.append(mat_pillows)
me_cube_001.update()

# ---- objects
ob_couch = bpy.data.objects.new('Couch', me_cube_001)

# ---- transforms, parenting, visibility, modifiers, constraints
ob_couch.location = (0.0, 0.0, 0.0)

# ---- collection membership
col_couch.objects.link(ob_couch)

# ---- scene / render settings (as saved in the file)
scene.frame_start = 1; scene.frame_end = 250; scene.frame_set(1)
scene.render.engine = 'BLENDER_EEVEE_NEXT'
bpy.context.view_layer.update()

# ---- added for rendering (the .blend has no active camera and no usable light): camera, sun
cam_auto = bpy.data.cameras.new('AutoCamera')
cam_auto.lens = 50.0
cam_auto.sensor_width = 36.0
cam_auto.clip_end = 1000.0
ob_auto_camera = bpy.data.objects.new('AutoCamera', cam_auto)
scene.collection.objects.link(ob_auto_camera)
ob_auto_camera.location = (3.04981, -3.65977, 2.90981)
ob_auto_camera.rotation_euler = (1.09748, -7.21219e-08, 0.694738)
scene.camera = ob_auto_camera
light_auto_sun = bpy.data.lights.new('AutoSun', 'SUN')
light_auto_sun.energy = 3.0
light_auto_sun.angle = 0.0523599
ob_auto_sun = bpy.data.objects.new('AutoSun', light_auto_sun)
scene.collection.objects.link(ob_auto_sun)
ob_auto_sun.rotation_euler = (0.872665, 0.174533, 0.523599)
bpy.context.view_layer.update()
